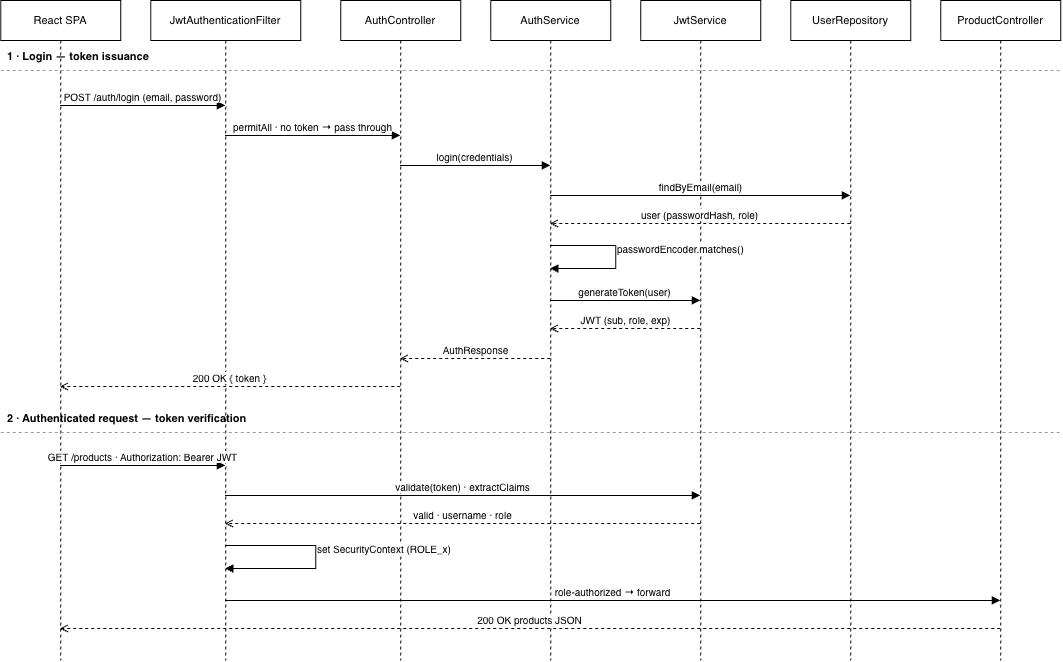

The diagram above was exported from draw.io. Its source (the exported page's mxGraphModel, read from the mxfile embedded in the PNG):
<mxGraphModel dx="1285" dy="884" grid="1" gridSize="10" guides="1" tooltips="1" connect="1" arrows="1" fold="1" page="1" pageScale="1" pageWidth="1150" pageHeight="800" math="0" shadow="0">
  <root>
    <mxCell id="0" />
    <mxCell id="1" parent="0" />
    <mxCell id="d3-react" parent="1" style="shape=umlLifeline;perimeter=lifelinePerimeter;whiteSpace=wrap;html=1;container=1;collapsible=0;recursiveResize=0;outlineConnect=0;portConstraint=eastwest;newEdgeStyle={&quot;curved&quot;:0,&quot;rounded&quot;:0};size=40;fillColor=none;fontSize=11;" value="React SPA" vertex="1">
      <mxGeometry height="660" width="120" x="30" y="40" as="geometry" />
    </mxCell>
    <mxCell id="d3-filter" parent="1" style="shape=umlLifeline;perimeter=lifelinePerimeter;whiteSpace=wrap;html=1;container=1;collapsible=0;recursiveResize=0;outlineConnect=0;portConstraint=eastwest;newEdgeStyle={&quot;curved&quot;:0,&quot;rounded&quot;:0};size=40;fillColor=none;fontSize=11;" value="JwtAuthenticationFilter" vertex="1">
      <mxGeometry height="660" width="150" x="180" y="40" as="geometry" />
    </mxCell>
    <mxCell id="d3-actrl" parent="1" style="shape=umlLifeline;perimeter=lifelinePerimeter;whiteSpace=wrap;html=1;container=1;collapsible=0;recursiveResize=0;outlineConnect=0;portConstraint=eastwest;newEdgeStyle={&quot;curved&quot;:0,&quot;rounded&quot;:0};size=40;fillColor=none;fontSize=11;" value="AuthController" vertex="1">
      <mxGeometry height="660" width="120" x="370" y="40" as="geometry" />
    </mxCell>
    <mxCell id="d3-asvc" parent="1" style="shape=umlLifeline;perimeter=lifelinePerimeter;whiteSpace=wrap;html=1;container=1;collapsible=0;recursiveResize=0;outlineConnect=0;portConstraint=eastwest;newEdgeStyle={&quot;curved&quot;:0,&quot;rounded&quot;:0};size=40;fillColor=none;fontSize=11;" value="AuthService" vertex="1">
      <mxGeometry height="660" width="120" x="520" y="40" as="geometry" />
    </mxCell>
    <mxCell id="d3-jwt" parent="1" style="shape=umlLifeline;perimeter=lifelinePerimeter;whiteSpace=wrap;html=1;container=1;collapsible=0;recursiveResize=0;outlineConnect=0;portConstraint=eastwest;newEdgeStyle={&quot;curved&quot;:0,&quot;rounded&quot;:0};size=40;fillColor=none;fontSize=11;" value="JwtService" vertex="1">
      <mxGeometry height="660" width="120" x="670" y="40" as="geometry" />
    </mxCell>
    <mxCell id="d3-urepo" parent="1" style="shape=umlLifeline;perimeter=lifelinePerimeter;whiteSpace=wrap;html=1;container=1;collapsible=0;recursiveResize=0;outlineConnect=0;portConstraint=eastwest;newEdgeStyle={&quot;curved&quot;:0,&quot;rounded&quot;:0};size=40;fillColor=none;fontSize=11;" value="UserRepository" vertex="1">
      <mxGeometry height="660" width="120" x="820" y="40" as="geometry" />
    </mxCell>
    <mxCell id="d3-pctrl" parent="1" style="shape=umlLifeline;perimeter=lifelinePerimeter;whiteSpace=wrap;html=1;container=1;collapsible=0;recursiveResize=0;outlineConnect=0;portConstraint=eastwest;newEdgeStyle={&quot;curved&quot;:0,&quot;rounded&quot;:0};size=40;fillColor=none;fontSize=11;" value="ProductController" vertex="1">
      <mxGeometry height="660" width="120" x="970" y="40" as="geometry" />
    </mxCell>
    <mxCell id="d3-ph1" parent="1" style="text;html=1;align=left;verticalAlign=middle;fontSize=11;fontStyle=1;fillColor=none;" value="1 · Login — token issuance" vertex="1">
      <mxGeometry height="20" width="250" x="35" y="86" as="geometry" />
    </mxCell>
    <mxCell id="d3-div1" edge="1" parent="1" style="endArrow=none;dashed=1;html=1;strokeColor=#999999;">
      <mxGeometry relative="1" as="geometry">
        <mxPoint x="30" y="110" as="sourcePoint" />
        <mxPoint x="1090" y="110" as="targetPoint" />
      </mxGeometry>
    </mxCell>
    <mxCell id="d3-ph2" parent="1" style="text;html=1;align=left;verticalAlign=middle;fontSize=11;fontStyle=1;fillColor=none;" value="2 · Authenticated request — token verification" vertex="1">
      <mxGeometry height="20" width="320" x="35" y="448" as="geometry" />
    </mxCell>
    <mxCell id="d3-div2" edge="1" parent="1" style="endArrow=none;dashed=1;html=1;strokeColor=#999999;">
      <mxGeometry relative="1" as="geometry">
        <mxPoint x="30" y="472" as="sourcePoint" />
        <mxPoint x="1090" y="472" as="targetPoint" />
      </mxGeometry>
    </mxCell>
    <mxCell id="d3-m1" edge="1" parent="1" source="d3-react" style="html=1;verticalAlign=bottom;endArrow=block;endFill=1;curved=0;rounded=0;fontSize=10;" target="d3-filter" value="POST /auth/login (email, password)">
      <mxGeometry relative="1" as="geometry">
        <Array as="points">
          <mxPoint x="172" y="145" />
        </Array>
        <mxPoint x="90" y="145" as="sourcePoint" />
        <mxPoint x="255" y="145" as="targetPoint" />
      </mxGeometry>
    </mxCell>
    <mxCell id="d3-m2" edge="1" parent="1" source="d3-filter" style="html=1;verticalAlign=bottom;endArrow=block;endFill=1;curved=0;rounded=0;fontSize=10;" target="d3-actrl" value="permitAll · no token → pass through">
      <mxGeometry relative="1" as="geometry">
        <Array as="points">
          <mxPoint x="342" y="175" />
        </Array>
        <mxPoint x="255" y="175" as="sourcePoint" />
        <mxPoint x="430" y="175" as="targetPoint" />
      </mxGeometry>
    </mxCell>
    <mxCell id="d3-m3" edge="1" parent="1" source="d3-actrl" style="html=1;verticalAlign=bottom;endArrow=block;endFill=1;curved=0;rounded=0;fontSize=10;" target="d3-asvc" value="login(credentials)">
      <mxGeometry relative="1" as="geometry">
        <Array as="points">
          <mxPoint x="505" y="205" />
        </Array>
        <mxPoint x="430" y="205" as="sourcePoint" />
        <mxPoint x="580" y="205" as="targetPoint" />
      </mxGeometry>
    </mxCell>
    <mxCell id="d3-m4" edge="1" parent="1" source="d3-asvc" style="html=1;verticalAlign=bottom;endArrow=block;endFill=1;curved=0;rounded=0;fontSize=10;" target="d3-urepo" value="findByEmail(email)">
      <mxGeometry relative="1" as="geometry">
        <Array as="points">
          <mxPoint x="730" y="235" />
        </Array>
        <mxPoint x="580" y="235" as="sourcePoint" />
        <mxPoint x="880" y="235" as="targetPoint" />
      </mxGeometry>
    </mxCell>
    <mxCell id="d3-r1" edge="1" parent="1" source="d3-urepo" style="html=1;verticalAlign=bottom;endArrow=open;endFill=0;dashed=1;curved=0;rounded=0;fontSize=10;" target="d3-asvc" value="user (passwordHash, role)">
      <mxGeometry relative="1" as="geometry">
        <Array as="points">
          <mxPoint x="730" y="263" />
        </Array>
        <mxPoint x="880" y="263" as="sourcePoint" />
        <mxPoint x="580" y="263" as="targetPoint" />
      </mxGeometry>
    </mxCell>
    <mxCell id="d3-self1" edge="1" parent="1" source="d3-asvc" style="html=1;verticalAlign=bottom;endArrow=block;endFill=1;curved=0;rounded=0;fontSize=10;align=left;" target="d3-asvc" value="passwordEncoder.matches()">
      <mxGeometry relative="1" as="geometry">
        <Array as="points">
          <mxPoint x="645" y="285" />
          <mxPoint x="645" y="308" />
        </Array>
        <mxPoint x="580" y="285" as="sourcePoint" />
        <mxPoint x="580" y="308" as="targetPoint" />
      </mxGeometry>
    </mxCell>
    <mxCell id="d3-m5" edge="1" parent="1" source="d3-asvc" style="html=1;verticalAlign=bottom;endArrow=block;endFill=1;curved=0;rounded=0;fontSize=10;" target="d3-jwt" value="generateToken(user)">
      <mxGeometry relative="1" as="geometry">
        <Array as="points">
          <mxPoint x="655" y="340" />
        </Array>
        <mxPoint x="580" y="340" as="sourcePoint" />
        <mxPoint x="730" y="340" as="targetPoint" />
      </mxGeometry>
    </mxCell>
    <mxCell id="d3-r2" edge="1" parent="1" source="d3-jwt" style="html=1;verticalAlign=bottom;endArrow=open;endFill=0;dashed=1;curved=0;rounded=0;fontSize=10;" target="d3-asvc" value="JWT (sub, role, exp)">
      <mxGeometry relative="1" as="geometry">
        <Array as="points">
          <mxPoint x="655" y="368" />
        </Array>
        <mxPoint x="730" y="368" as="sourcePoint" />
        <mxPoint x="580" y="368" as="targetPoint" />
      </mxGeometry>
    </mxCell>
    <mxCell id="d3-r3" edge="1" parent="1" source="d3-asvc" style="html=1;verticalAlign=bottom;endArrow=open;endFill=0;dashed=1;curved=0;rounded=0;fontSize=10;" target="d3-actrl" value="AuthResponse">
      <mxGeometry relative="1" as="geometry">
        <Array as="points">
          <mxPoint x="505" y="398" />
        </Array>
        <mxPoint x="580" y="398" as="sourcePoint" />
        <mxPoint x="430" y="398" as="targetPoint" />
      </mxGeometry>
    </mxCell>
    <mxCell id="d3-r4" edge="1" parent="1" source="d3-actrl" style="html=1;verticalAlign=bottom;endArrow=open;endFill=0;dashed=1;curved=0;rounded=0;fontSize=10;" target="d3-react" value="200 OK { token }">
      <mxGeometry relative="1" as="geometry">
        <Array as="points">
          <mxPoint x="255" y="426" />
        </Array>
        <mxPoint x="430" y="426" as="sourcePoint" />
        <mxPoint x="90" y="426" as="targetPoint" />
      </mxGeometry>
    </mxCell>
    <mxCell id="d3-m6" edge="1" parent="1" source="d3-react" style="html=1;verticalAlign=bottom;endArrow=block;endFill=1;curved=0;rounded=0;fontSize=10;" target="d3-filter" value="GET /products · Authorization: Bearer JWT">
      <mxGeometry relative="1" as="geometry">
        <Array as="points">
          <mxPoint x="172" y="505" />
        </Array>
        <mxPoint x="90" y="505" as="sourcePoint" />
        <mxPoint x="255" y="505" as="targetPoint" />
      </mxGeometry>
    </mxCell>
    <mxCell id="d3-m7" edge="1" parent="1" source="d3-filter" style="html=1;verticalAlign=bottom;endArrow=block;endFill=1;curved=0;rounded=0;fontSize=10;" target="d3-jwt" value="validate(token) · extractClaims">
      <mxGeometry relative="1" as="geometry">
        <Array as="points">
          <mxPoint x="490" y="535" />
        </Array>
        <mxPoint x="255" y="535" as="sourcePoint" />
        <mxPoint x="730" y="535" as="targetPoint" />
      </mxGeometry>
    </mxCell>
    <mxCell id="d3-r5" edge="1" parent="1" source="d3-jwt" style="html=1;verticalAlign=bottom;endArrow=open;endFill=0;dashed=1;curved=0;rounded=0;fontSize=10;" target="d3-filter" value="valid · username · role">
      <mxGeometry relative="1" as="geometry">
        <Array as="points">
          <mxPoint x="490" y="563" />
        </Array>
        <mxPoint x="730" y="563" as="sourcePoint" />
        <mxPoint x="255" y="563" as="targetPoint" />
      </mxGeometry>
    </mxCell>
    <mxCell id="d3-self2" edge="1" parent="1" source="d3-filter" style="html=1;verticalAlign=bottom;endArrow=block;endFill=1;curved=0;rounded=0;fontSize=10;align=left;" target="d3-filter" value="set SecurityContext (ROLE_x)">
      <mxGeometry relative="1" as="geometry">
        <Array as="points">
          <mxPoint x="345" y="585" />
          <mxPoint x="345" y="608" />
        </Array>
        <mxPoint x="255" y="585" as="sourcePoint" />
        <mxPoint x="255" y="608" as="targetPoint" />
      </mxGeometry>
    </mxCell>
    <mxCell id="d3-m8" edge="1" parent="1" source="d3-filter" style="html=1;verticalAlign=bottom;endArrow=block;endFill=1;curved=0;rounded=0;fontSize=10;" target="d3-pctrl" value="role-authorized → forward">
      <mxGeometry relative="1" as="geometry">
        <Array as="points">
          <mxPoint x="640" y="640" />
        </Array>
        <mxPoint x="255" y="640" as="sourcePoint" />
        <mxPoint x="1030" y="640" as="targetPoint" />
      </mxGeometry>
    </mxCell>
    <mxCell id="d3-r6" edge="1" parent="1" source="d3-pctrl" style="html=1;verticalAlign=bottom;endArrow=open;endFill=0;dashed=1;curved=0;rounded=0;fontSize=10;" target="d3-react" value="200 OK products JSON">
      <mxGeometry relative="1" as="geometry">
        <Array as="points">
          <mxPoint x="560" y="668" />
        </Array>
        <mxPoint x="1030" y="668" as="sourcePoint" />
        <mxPoint x="90" y="668" as="targetPoint" />
      </mxGeometry>
    </mxCell>
  </root>
</mxGraphModel>